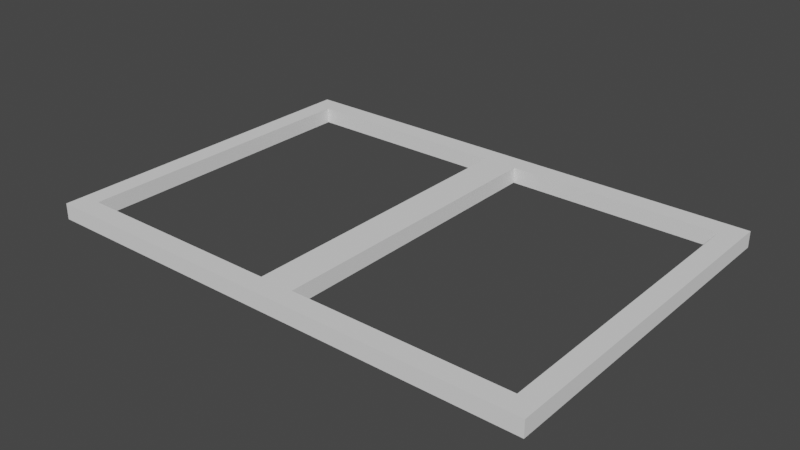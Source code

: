 # Source: WindowOuter.blend  (saved by Blender 2.82.7; exported with 4.5.12 LTS)
import bpy
from mathutils import Matrix  # noqa: F401  (used for matrix-valued properties, if any)

bpy.ops.wm.read_factory_settings(use_empty=True)
scene = bpy.context.scene
scene.name = 'Scene'

# ---- collections
col_collection = bpy.data.collections.new('Collection'); scene.collection.children.link(col_collection)

# ---- world
world_world = bpy.data.worlds.new('World'); scene.world = world_world
world_world.use_nodes = True; world_world.node_tree.nodes.clear()
_N = world_world.node_tree.nodes; _L = world_world.node_tree.links
n0 = _N.new('ShaderNodeOutputWorld'); n0.name = 'World Output'; n0.location = (300, 300)
n1 = _N.new('ShaderNodeBackground'); n1.name = 'Background'; n1.location = (10, 300)
n1.inputs[0].default_value = (0.05088, 0.05088, 0.05088, 1.0)
_L.new(n1.outputs[0], n0.inputs[0])
n0.is_active_output = True
world_world.color = (0.05088, 0.05088, 0.05088)
world_world.use_sun_shadow = False
world_world.sun_shadow_jitter_overblur = 0.0

# ---- meshes
me_windowext = bpy.data.meshes.new('WindowExt')
me_windowext.from_pydata([(0.5, 8.167, 0.0), (0.0, 0.0, 0.0), (0.0, 8.667, 0.0), (12.04, 8.167, 0.0), (12.54, 8.667, 0.0), (12.54, 0.0, 0.0), (6.7, 8.167, 0.0), (5.84, 0.5, 0.0), (5.84, 8.167, 0.0), (0.5, 0.5, 0.0), (6.7, 0.5, 0.0), (12.04, 0.5, 0.0), (12.54, 8.667, 0.4), (0.0, 8.667, 0.4), (6.7, 8.167, 0.4), (0.0, 0.0, 0.4), (12.54, 0.0, 0.4), (5.84, 0.5, 0.4), (0.5, 0.5, 0.4), (0.5, 8.167, 0.4), (5.84, 8.167, 0.4), (6.7, 0.5, 0.4), (12.04, 8.167, 0.4), (12.04, 0.5, 0.4)], [], [(9, 0, 19, 18), (1, 2, 0, 9), (7, 8, 6, 10), (4, 5, 1, 9, 7, 10, 11, 3, 6, 8, 0, 2), (18, 19, 13, 15), (20, 17, 21, 14), (3, 22, 14, 6), (11, 10, 21, 23), (11, 23, 22, 3), (7, 9, 18, 17), (13, 2, 1, 15), (8, 20, 19, 0), (8, 7, 17, 20), (16, 5, 4, 12), (10, 6, 14, 21), (12, 4, 2, 13), (15, 1, 5, 16), (12, 13, 19, 20, 14, 22, 23, 21, 17, 18, 15, 16)])
me_windowext.use_remesh_fix_poles = True
me_windowext.use_remesh_preserve_attributes = False
me_windowext.use_mirror_vertex_groups = False
me_windowext.update()

# ---- objects
ob_windowext = bpy.data.objects.new('WindowExt', me_windowext)

# ---- transforms, parenting, visibility, modifiers, constraints
ob_windowext.location = (0.0, 0.0, 0.0)
ob_windowext.lineart.crease_threshold = 0.0

# ---- collection membership
col_collection.objects.link(ob_windowext)

# ---- scene / render settings (as saved in the file)
scene.frame_start = 1; scene.frame_end = 250; scene.frame_set(1)
scene.render.engine = 'BLENDER_EEVEE_NEXT'
scene.cycles.use_denoising = False
scene.cycles.samples = 128
scene.cycles.sampling_pattern = 'TABULATED_SOBOL'
scene.cycles.use_adaptive_sampling = False
scene.cycles.use_light_tree = False
scene.view_settings.view_transform = 'Filmic'
bpy.context.view_layer.update()

# ---- added for rendering (the .blend has no active camera and no usable light): camera, sun
cam_auto = bpy.data.cameras.new('AutoCamera')
cam_auto.lens = 50.0
cam_auto.sensor_width = 36.0
cam_auto.clip_end = 1000.0
ob_auto_camera = bpy.data.objects.new('AutoCamera', cam_auto)
scene.collection.objects.link(ob_auto_camera)
ob_auto_camera.location = (20.3784, -12.5968, 11.4867)
ob_auto_camera.rotation_euler = (1.09748, -7.21219e-08, 0.694738)
scene.camera = ob_auto_camera
light_auto_sun = bpy.data.lights.new('AutoSun', 'SUN')
light_auto_sun.energy = 3.0
light_auto_sun.angle = 0.0523599
ob_auto_sun = bpy.data.objects.new('AutoSun', light_auto_sun)
scene.collection.objects.link(ob_auto_sun)
ob_auto_sun.rotation_euler = (0.872665, 0.174533, 0.523599)
bpy.context.view_layer.update()
